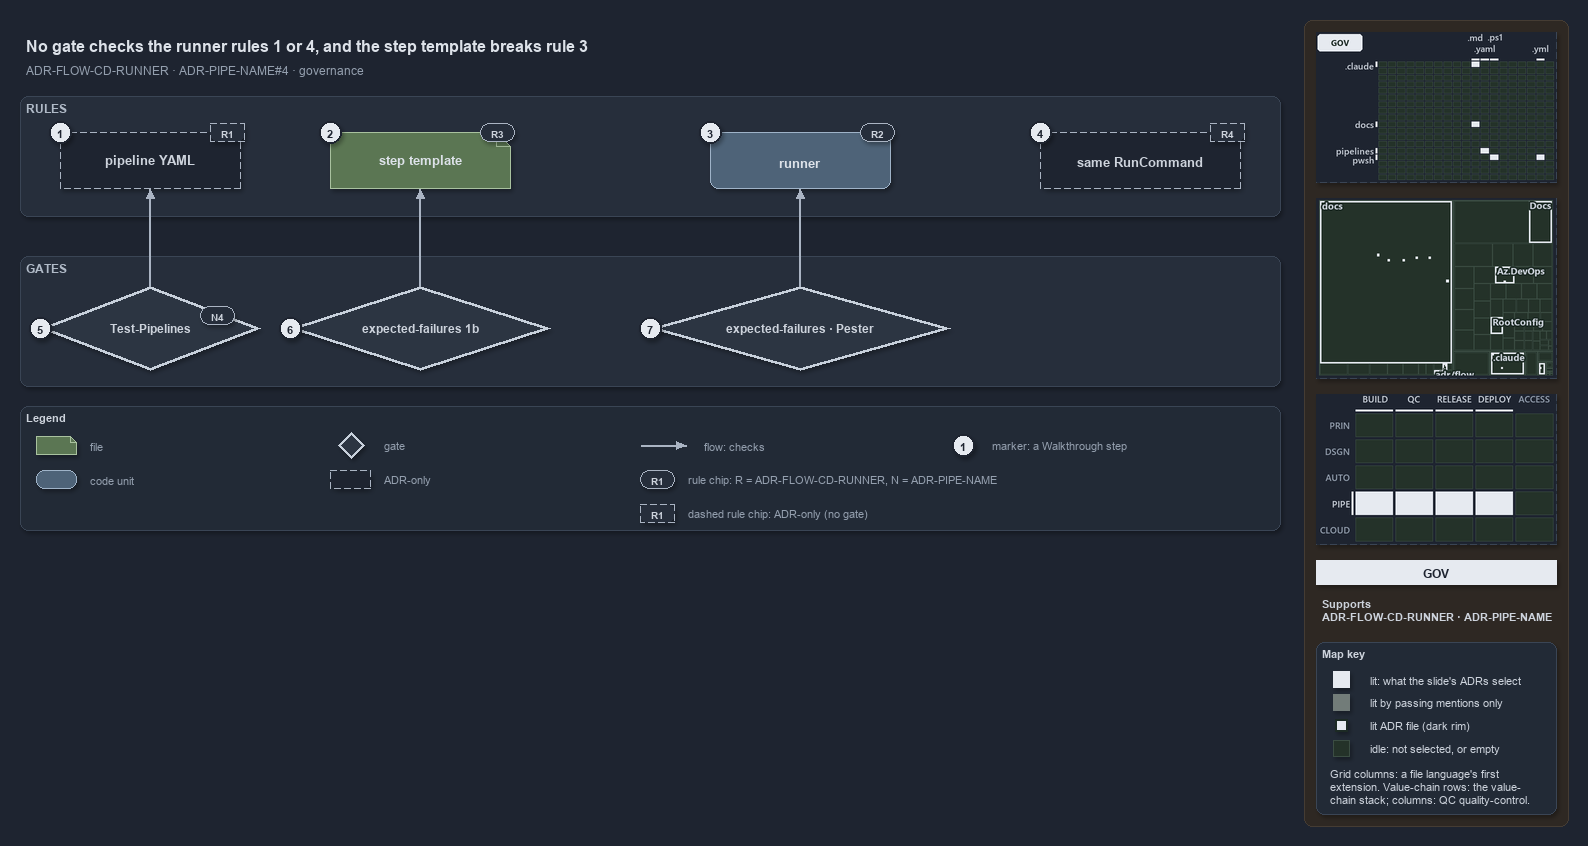

The diagram above was exported from draw.io. Its source (the exported page's mxGraphModel, read from the mxfile embedded in the PNG):
<mxGraphModel dx="1024" dy="768" grid="0" gridSize="10" guides="1" tooltips="1" connect="1" arrows="1" fold="1" page="1" pageScale="1" pageWidth="1572" pageHeight="600" background="#1E2430" math="0" shadow="1">
  <root>
    <mxCell id="0" />
    <mxCell id="1" parent="0" />
    <mxCell id="sidebar-bg" value="" style="rounded=1;arcSize=2;html=1;fillColor=#2E2823;strokeColor=#453C33;shadow=0;" vertex="1" parent="1">
      <mxGeometry x="1304" y="4" width="264" height="806" as="geometry" />
    </mxCell>
    <mxCell id="title" value="No gate checks the runner rules 1 or 4, and the step template breaks rule 3" style="text;html=1;align=left;verticalAlign=middle;fontSize=16;fontStyle=1;fontColor=#DDE2E9;" vertex="1" parent="1">
      <mxGeometry x="20" y="14" width="1260" height="30" as="geometry" />
    </mxCell>
    <mxCell id="subtitle" value="ADR-FLOW-CD-RUNNER &amp;#183; ADR-PIPE-NAME#4 &amp;#183; governance" style="text;html=1;align=left;verticalAlign=middle;fontSize=12;fontColor=#949FAE;" vertex="1" parent="1">
      <mxGeometry x="20" y="44" width="1240" height="20" as="geometry" />
    </mxCell>
    <mxCell id="band-rules" value="RULES" style="rounded=1;html=1;arcSize=3;fillColor=#262E3B;strokeColor=#3A4555;verticalAlign=top;align=left;spacingLeft=8;fontStyle=1;fontSize=12;fontColor=#B0BAC7;" vertex="1" parent="1">
      <mxGeometry x="20" y="80" width="1260" height="120" as="geometry" />
    </mxCell>
    <mxCell id="band-gates" value="GATES" style="rounded=1;html=1;arcSize=3;fillColor=#262E3B;strokeColor=#3A4555;verticalAlign=top;align=left;spacingLeft=8;fontStyle=1;fontSize=12;fontColor=#B0BAC7;" vertex="1" parent="1">
      <mxGeometry x="20" y="240" width="1260" height="130" as="geometry" />
    </mxCell>
    <mxCell id="yaml" value="&lt;b&gt;pipeline YAML&lt;/b&gt;" style="shape=note;size=14;whiteSpace=wrap;html=1;fillColor=#1E2430;strokeColor=#AAB4C3;dashed=1;fontSize=13;" vertex="1" parent="1">
      <mxGeometry x="60" y="116" width="180" height="56" as="geometry" />
    </mxCell>
    <mxCell id="template" value="&lt;b&gt;step template&lt;/b&gt;" style="shape=note;size=14;whiteSpace=wrap;html=1;fillColor=#5B7653;strokeColor=#A9C29F;fontSize=13;fontColor=#DDE2E9;" vertex="1" parent="1">
      <mxGeometry x="330" y="116" width="180" height="56" as="geometry" />
    </mxCell>
    <mxCell id="runner" value="&lt;b&gt;runner&lt;/b&gt;" style="rounded=1;whiteSpace=wrap;html=1;arcSize=20;fillColor=#4E6378;strokeColor=#9FB3C8;fontSize=13;fontColor=#DDE2E9;" vertex="1" parent="1">
      <mxGeometry x="710" y="116" width="180" height="56" as="geometry" />
    </mxCell>
    <mxCell id="command" value="&lt;b&gt;same RunCommand&lt;/b&gt;" style="rounded=1;whiteSpace=wrap;html=1;arcSize=20;fillColor=#1E2430;strokeColor=#AAB4C3;dashed=1;fontSize=13;" vertex="1" parent="1">
      <mxGeometry x="1040" y="116" width="200" height="56" as="geometry" />
    </mxCell>
    <mxCell id="gate-pipelines" value="&lt;b&gt;Test-Pipelines&lt;/b&gt;" style="rhombus;whiteSpace=wrap;html=1;fillColor=#2C3542;strokeColor=#C7D0DB;strokeWidth=3;fontSize=12;fontColor=#CDD3DC;" vertex="1" parent="1">
      <mxGeometry x="40" y="270" width="220" height="84" as="geometry" />
    </mxCell>
    <mxCell id="gate-ef-1b" value="&lt;b&gt;expected-failures 1b&lt;/b&gt;" style="rhombus;whiteSpace=wrap;html=1;fillColor=#2C3542;strokeColor=#C7D0DB;strokeWidth=3;fontSize=12;fontColor=#CDD3DC;" vertex="1" parent="1">
      <mxGeometry x="290" y="270" width="260" height="84" as="geometry" />
    </mxCell>
    <mxCell id="gate-ef-pester" value="&lt;b&gt;expected-failures &amp;#183; Pester&lt;/b&gt;" style="rhombus;whiteSpace=wrap;html=1;fillColor=#2C3542;strokeColor=#C7D0DB;strokeWidth=3;fontSize=12;fontColor=#CDD3DC;" vertex="1" parent="1">
      <mxGeometry x="650" y="270" width="300" height="84" as="geometry" />
    </mxCell>
    <mxCell id="p-edge-gate-pipelines-a" value="" style="text;html=1;strokeColor=none;fillColor=none;" vertex="1" parent="1">
      <mxGeometry x="150" y="270" width="1" height="1" as="geometry" />
    </mxCell>
    <mxCell id="p-edge-gate-pipelines-b" value="" style="text;html=1;strokeColor=none;fillColor=none;" vertex="1" parent="1">
      <mxGeometry x="150" y="172" width="1" height="1" as="geometry" />
    </mxCell>
    <mxCell id="edge-gate-pipelines" value="" style="edgeStyle=orthogonalEdgeStyle;rounded=1;html=1;fontSize=10;endArrow=block;strokeColor=#AAB4C3;fontColor=#CDD3DC;shadow=0;" edge="1" parent="1" source="p-edge-gate-pipelines-a" target="p-edge-gate-pipelines-b">
      <mxGeometry relative="1" as="geometry" />
    </mxCell>
    <mxCell id="p-edge-gate-ef-1b-a" value="" style="text;html=1;strokeColor=none;fillColor=none;" vertex="1" parent="1">
      <mxGeometry x="420" y="270" width="1" height="1" as="geometry" />
    </mxCell>
    <mxCell id="p-edge-gate-ef-1b-b" value="" style="text;html=1;strokeColor=none;fillColor=none;" vertex="1" parent="1">
      <mxGeometry x="420" y="172" width="1" height="1" as="geometry" />
    </mxCell>
    <mxCell id="edge-gate-ef-1b" value="" style="edgeStyle=orthogonalEdgeStyle;rounded=1;html=1;fontSize=10;endArrow=block;strokeColor=#AAB4C3;fontColor=#CDD3DC;shadow=0;" edge="1" parent="1" source="p-edge-gate-ef-1b-a" target="p-edge-gate-ef-1b-b">
      <mxGeometry relative="1" as="geometry" />
    </mxCell>
    <mxCell id="p-edge-gate-ef-pester-a" value="" style="text;html=1;strokeColor=none;fillColor=none;" vertex="1" parent="1">
      <mxGeometry x="800" y="270" width="1" height="1" as="geometry" />
    </mxCell>
    <mxCell id="p-edge-gate-ef-pester-b" value="" style="text;html=1;strokeColor=none;fillColor=none;" vertex="1" parent="1">
      <mxGeometry x="800" y="172" width="1" height="1" as="geometry" />
    </mxCell>
    <mxCell id="edge-gate-ef-pester" value="" style="edgeStyle=orthogonalEdgeStyle;rounded=1;html=1;fontSize=10;endArrow=block;strokeColor=#AAB4C3;fontColor=#CDD3DC;shadow=0;" edge="1" parent="1" source="p-edge-gate-ef-pester-a" target="p-edge-gate-ef-pester-b">
      <mxGeometry relative="1" as="geometry" />
    </mxCell>
    <mxCell id="rule-yaml" value="R1" style="rounded=1;arcSize=50;whiteSpace=wrap;html=1;fillColor=#262E3B;strokeColor=#AAB4C3;fontColor=#CDD3DC;fontStyle=1;fontSize=10.5;dashed=1;" vertex="1" parent="1">
      <mxGeometry x="210" y="107" width="34" height="18" as="geometry" />
    </mxCell>
    <mxCell id="rule-template" value="R3" style="rounded=1;arcSize=50;whiteSpace=wrap;html=1;fillColor=#262E3B;strokeColor=#AAB4C3;fontColor=#CDD3DC;fontStyle=1;fontSize=10.5;" vertex="1" parent="1">
      <mxGeometry x="480" y="107" width="34" height="18" as="geometry" />
    </mxCell>
    <mxCell id="rule-runner" value="R2" style="rounded=1;arcSize=50;whiteSpace=wrap;html=1;fillColor=#262E3B;strokeColor=#AAB4C3;fontColor=#CDD3DC;fontStyle=1;fontSize=10.5;" vertex="1" parent="1">
      <mxGeometry x="860" y="107" width="34" height="18" as="geometry" />
    </mxCell>
    <mxCell id="rule-command" value="R4" style="rounded=1;arcSize=50;whiteSpace=wrap;html=1;fillColor=#262E3B;strokeColor=#AAB4C3;fontColor=#CDD3DC;fontStyle=1;fontSize=10.5;dashed=1;" vertex="1" parent="1">
      <mxGeometry x="1210" y="107" width="34" height="18" as="geometry" />
    </mxCell>
    <mxCell id="rule-pipelines" value="N4" style="rounded=1;arcSize=50;whiteSpace=wrap;html=1;fillColor=#262E3B;strokeColor=#AAB4C3;fontColor=#CDD3DC;fontStyle=1;fontSize=10.5;" vertex="1" parent="1">
      <mxGeometry x="200" y="290" width="34" height="18" as="geometry" />
    </mxCell>
    <mxCell id="mark-1" value="1" style="ellipse;html=1;fillColor=#E6EAF0;strokeColor=#1E2430;strokeWidth=2;fontColor=#1E2430;fontStyle=1;fontSize=11;" vertex="1" parent="1">
      <mxGeometry x="49" y="105" width="22" height="22" as="geometry" />
    </mxCell>
    <mxCell id="mark-2" value="2" style="ellipse;html=1;fillColor=#E6EAF0;strokeColor=#1E2430;strokeWidth=2;fontColor=#1E2430;fontStyle=1;fontSize=11;" vertex="1" parent="1">
      <mxGeometry x="319" y="105" width="22" height="22" as="geometry" />
    </mxCell>
    <mxCell id="mark-3" value="3" style="ellipse;html=1;fillColor=#E6EAF0;strokeColor=#1E2430;strokeWidth=2;fontColor=#1E2430;fontStyle=1;fontSize=11;" vertex="1" parent="1">
      <mxGeometry x="699" y="105" width="22" height="22" as="geometry" />
    </mxCell>
    <mxCell id="mark-4" value="4" style="ellipse;html=1;fillColor=#E6EAF0;strokeColor=#1E2430;strokeWidth=2;fontColor=#1E2430;fontStyle=1;fontSize=11;" vertex="1" parent="1">
      <mxGeometry x="1029" y="105" width="22" height="22" as="geometry" />
    </mxCell>
    <mxCell id="mark-5" value="5" style="ellipse;html=1;fillColor=#E6EAF0;strokeColor=#1E2430;strokeWidth=2;fontColor=#1E2430;fontStyle=1;fontSize=11;" vertex="1" parent="1">
      <mxGeometry x="29" y="301" width="22" height="22" as="geometry" />
    </mxCell>
    <mxCell id="mark-6" value="6" style="ellipse;html=1;fillColor=#E6EAF0;strokeColor=#1E2430;strokeWidth=2;fontColor=#1E2430;fontStyle=1;fontSize=11;" vertex="1" parent="1">
      <mxGeometry x="279" y="301" width="22" height="22" as="geometry" />
    </mxCell>
    <mxCell id="mark-7" value="7" style="ellipse;html=1;fillColor=#E6EAF0;strokeColor=#1E2430;strokeWidth=2;fontColor=#1E2430;fontStyle=1;fontSize=11;" vertex="1" parent="1">
      <mxGeometry x="639" y="301" width="22" height="22" as="geometry" />
    </mxCell>
    <mxCell id="legend" value="&lt;b&gt;Legend&lt;/b&gt;" style="rounded=1;whiteSpace=wrap;html=1;arcSize=6;fillColor=#222A36;strokeColor=#3A4555;align=left;verticalAlign=top;spacing=8;fontSize=11;fontColor=#CDD3DC;" vertex="1" parent="1">
      <mxGeometry x="20" y="390" width="1260" height="124" as="geometry" />
    </mxCell>
    <mxCell id="legend-0" value="" style="shape=note;size=6;whiteSpace=wrap;html=1;fillColor=#5B7653;strokeColor=#A9C29F;fontColor=#DDE2E9;" vertex="1" parent="1">
      <mxGeometry x="36" y="420" width="40" height="18" as="geometry" />
    </mxCell>
    <mxCell id="legend-0-text" value="file" style="text;html=1;align=left;verticalAlign=middle;fontSize=11;fontColor=#949FAE;" vertex="1" parent="1">
      <mxGeometry x="84" y="419" width="300" height="20" as="geometry" />
    </mxCell>
    <mxCell id="legend-1" value="" style="rounded=1;whiteSpace=wrap;html=1;arcSize=20;fillColor=#4E6378;strokeColor=#9FB3C8;fontColor=#DDE2E9;" vertex="1" parent="1">
      <mxGeometry x="36" y="454" width="40" height="18" as="geometry" />
    </mxCell>
    <mxCell id="legend-1-text" value="code unit" style="text;html=1;align=left;verticalAlign=middle;fontSize=11;fontColor=#949FAE;" vertex="1" parent="1">
      <mxGeometry x="84" y="453" width="300" height="20" as="geometry" />
    </mxCell>
    <mxCell id="legend-2" value="" style="rhombus;whiteSpace=wrap;html=1;fillColor=#2C3542;strokeColor=#C7D0DB;strokeWidth=3;fontColor=#CDD3DC;" vertex="1" parent="1">
      <mxGeometry x="338" y="416" width="26" height="26" as="geometry" />
    </mxCell>
    <mxCell id="legend-2-text" value="gate" style="text;html=1;align=left;verticalAlign=middle;fontSize=11;fontColor=#949FAE;" vertex="1" parent="1">
      <mxGeometry x="378" y="419" width="300" height="20" as="geometry" />
    </mxCell>
    <mxCell id="legend-3" value="" style="rounded=1;whiteSpace=wrap;html=1;arcSize=20;fillColor=#1E2430;strokeColor=#AAB4C3;dashed=1;" vertex="1" parent="1">
      <mxGeometry x="330" y="454" width="40" height="18" as="geometry" />
    </mxCell>
    <mxCell id="legend-3-text" value="ADR-only" style="text;html=1;align=left;verticalAlign=middle;fontSize=11;fontColor=#949FAE;" vertex="1" parent="1">
      <mxGeometry x="378" y="453" width="300" height="20" as="geometry" />
    </mxCell>
    <mxCell id="p-legend-4-a" value="" style="text;html=1;strokeColor=none;fillColor=none;" vertex="1" parent="1">
      <mxGeometry x="640" y="429" width="1" height="1" as="geometry" />
    </mxCell>
    <mxCell id="p-legend-4-b" value="" style="text;html=1;strokeColor=none;fillColor=none;" vertex="1" parent="1">
      <mxGeometry x="686" y="429" width="1" height="1" as="geometry" />
    </mxCell>
    <mxCell id="legend-4" value="" style="edgeStyle=orthogonalEdgeStyle;rounded=1;html=1;fontSize=10;endArrow=block;strokeColor=#AAB4C3;fontColor=#CDD3DC;shadow=0;" edge="1" parent="1" source="p-legend-4-a" target="p-legend-4-b">
      <mxGeometry relative="1" as="geometry" />
    </mxCell>
    <mxCell id="legend-4-text" value="flow: checks" style="text;html=1;align=left;verticalAlign=middle;fontSize=11;fontColor=#949FAE;" vertex="1" parent="1">
      <mxGeometry x="698" y="419" width="300" height="20" as="geometry" />
    </mxCell>
    <mxCell id="legend-5" value="R1" style="rounded=1;arcSize=50;whiteSpace=wrap;html=1;fillColor=#262E3B;strokeColor=#AAB4C3;fontColor=#CDD3DC;fontStyle=1;fontSize=10.5;" vertex="1" parent="1">
      <mxGeometry x="640" y="454" width="34" height="18" as="geometry" />
    </mxCell>
    <mxCell id="legend-5-text" value="rule chip: R = ADR-FLOW-CD-RUNNER, N = ADR-PIPE-NAME" style="text;html=1;align=left;verticalAlign=middle;fontSize=11;fontColor=#949FAE;" vertex="1" parent="1">
      <mxGeometry x="682" y="453" width="300" height="20" as="geometry" />
    </mxCell>
    <mxCell id="legend-6" value="1" style="ellipse;html=1;fillColor=#E6EAF0;strokeColor=#1E2430;strokeWidth=2;fontColor=#1E2430;fontStyle=1;fontSize=11;" vertex="1" parent="1">
      <mxGeometry x="952" y="418" width="22" height="22" as="geometry" />
    </mxCell>
    <mxCell id="legend-6-text" value="marker: a Walkthrough step" style="text;html=1;align=left;verticalAlign=middle;fontSize=11;fontColor=#949FAE;" vertex="1" parent="1">
      <mxGeometry x="986" y="419" width="320" height="20" as="geometry" />
    </mxCell>
    <mxCell id="minimap-grid" value="" style="shape=image;html=1;imageAspect=0;aspect=fixed;verticalLabelPosition=bottom;strokeColor=#3A4555;dashed=1;fillColor=#222A36;image=data:image/png,(base64 omitted: 10912 chars);" vertex="1" parent="1">
      <mxGeometry x="1316" y="16" width="240" height="150" as="geometry" />
    </mxCell>
    <mxCell id="minimap-tree" value="" style="shape=image;html=1;imageAspect=0;aspect=fixed;verticalLabelPosition=bottom;strokeColor=#3A4555;dashed=1;fillColor=#222A36;image=data:image/png,(base64 omitted: 17368 chars);" vertex="1" parent="1">
      <mxGeometry x="1316" y="182" width="240" height="180" as="geometry" />
    </mxCell>
    <mxCell id="minimap-chain" value="" style="shape=image;html=1;imageAspect=0;aspect=fixed;verticalLabelPosition=bottom;strokeColor=#3A4555;dashed=1;fillColor=#222A36;image=data:image/png,(base64 omitted: 13284 chars);" vertex="1" parent="1">
      <mxGeometry x="1316" y="378" width="240" height="150" as="geometry" />
    </mxCell>
    <mxCell id="lens-badge" value="GOV" style="rounded=0;whiteSpace=wrap;html=1;align=center;verticalAlign=middle;fontSize=12;fontStyle=1;fontColor=#1E2430;fillColor=#E6EAF0;strokeColor=none;" vertex="1" parent="1">
      <mxGeometry x="1316" y="544" width="240" height="24" as="geometry" />
    </mxCell>
    <mxCell id="supports" value="&lt;b&gt;Supports&lt;/b&gt;&lt;br&gt;ADR-FLOW-CD-RUNNER &amp;#183; ADR-PIPE-NAME" style="text;html=1;whiteSpace=wrap;align=left;verticalAlign=top;fontSize=11;fontColor=#CDD3DC;" vertex="1" parent="1">
      <mxGeometry x="1316" y="576" width="240" height="38" as="geometry" />
    </mxCell>
    <mxCell id="mapkey" value="&lt;b&gt;Map key&lt;/b&gt;" style="rounded=1;arcSize=6;whiteSpace=wrap;html=1;align=left;verticalAlign=top;fontSize=11;fontColor=#CDD3DC;fillColor=#222A36;strokeColor=#3A4555;spacingLeft=8;spacingTop=2;" vertex="1" parent="1">
      <mxGeometry x="1316" y="626" width="240" height="172" as="geometry" />
    </mxCell>
    <mxCell id="mapkey-lit" value="" style="rounded=0;html=1;fillColor=#E6EAF0;strokeColor=#E6EAF0;" vertex="1" parent="1">
      <mxGeometry x="1333.0" y="655.0" width="16" height="16" as="geometry" />
    </mxCell>
    <mxCell id="mapkey-lit-text" value="lit: what the slide's ADRs select" style="text;html=1;align=left;verticalAlign=middle;fontSize=11;fontColor=#CDD3DC;" vertex="1" parent="1">
      <mxGeometry x="1364" y="653" width="184" height="20" as="geometry" />
    </mxCell>
    <mxCell id="mapkey-touched" value="" style="rounded=0;html=1;fillColor=#727C79;strokeColor=#727C79;" vertex="1" parent="1">
      <mxGeometry x="1333.0" y="678.0" width="16" height="16" as="geometry" />
    </mxCell>
    <mxCell id="mapkey-touched-text" value="lit by passing mentions only" style="text;html=1;align=left;verticalAlign=middle;fontSize=11;fontColor=#CDD3DC;" vertex="1" parent="1">
      <mxGeometry x="1364" y="676" width="184" height="20" as="geometry" />
    </mxCell>
    <mxCell id="mapkey-adr" value="" style="rounded=0;html=1;fillColor=#E6EAF0;strokeColor=#1C2A24;strokeWidth=2;" vertex="1" parent="1">
      <mxGeometry x="1335.0" y="703.0" width="12" height="12" as="geometry" />
    </mxCell>
    <mxCell id="mapkey-adr-text" value="lit ADR file (dark rim)" style="text;html=1;align=left;verticalAlign=middle;fontSize=11;fontColor=#CDD3DC;" vertex="1" parent="1">
      <mxGeometry x="1364" y="699" width="184" height="20" as="geometry" />
    </mxCell>
    <mxCell id="mapkey-idle" value="" style="rounded=0;html=1;fillColor=#243229;strokeColor=#3B4D43;" vertex="1" parent="1">
      <mxGeometry x="1333.0" y="724.0" width="16" height="16" as="geometry" />
    </mxCell>
    <mxCell id="mapkey-idle-text" value="idle: not selected, or empty" style="text;html=1;align=left;verticalAlign=middle;fontSize=11;fontColor=#CDD3DC;" vertex="1" parent="1">
      <mxGeometry x="1364" y="722" width="184" height="20" as="geometry" />
    </mxCell>
    <mxCell id="mapkey-codes" value="Grid columns: a file language's first&lt;br&gt;extension. Value-chain rows: the value-&lt;br&gt;chain stack; columns: QC quality-control." style="text;html=1;align=left;verticalAlign=top;whiteSpace=wrap;fontSize=11;fontColor=#CDD3DC;" vertex="1" parent="1">
      <mxGeometry x="1324" y="746" width="224" height="46" as="geometry" />
    </mxCell>
    <mxCell id="legend-7" value="R1" style="rounded=1;arcSize=50;whiteSpace=wrap;html=1;fillColor=#262E3B;strokeColor=#AAB4C3;fontColor=#CDD3DC;fontStyle=1;fontSize=10.5;dashed=1;" vertex="1" parent="1">
      <mxGeometry x="640" y="488" width="34" height="18" as="geometry" />
    </mxCell>
    <mxCell id="legend-7-text" value="dashed rule chip: ADR-only (no gate)" style="text;html=1;align=left;verticalAlign=middle;fontSize=11;fontColor=#949FAE;" vertex="1" parent="1">
      <mxGeometry x="682" y="487" width="300" height="20" as="geometry" />
    </mxCell>
  </root>
</mxGraphModel>